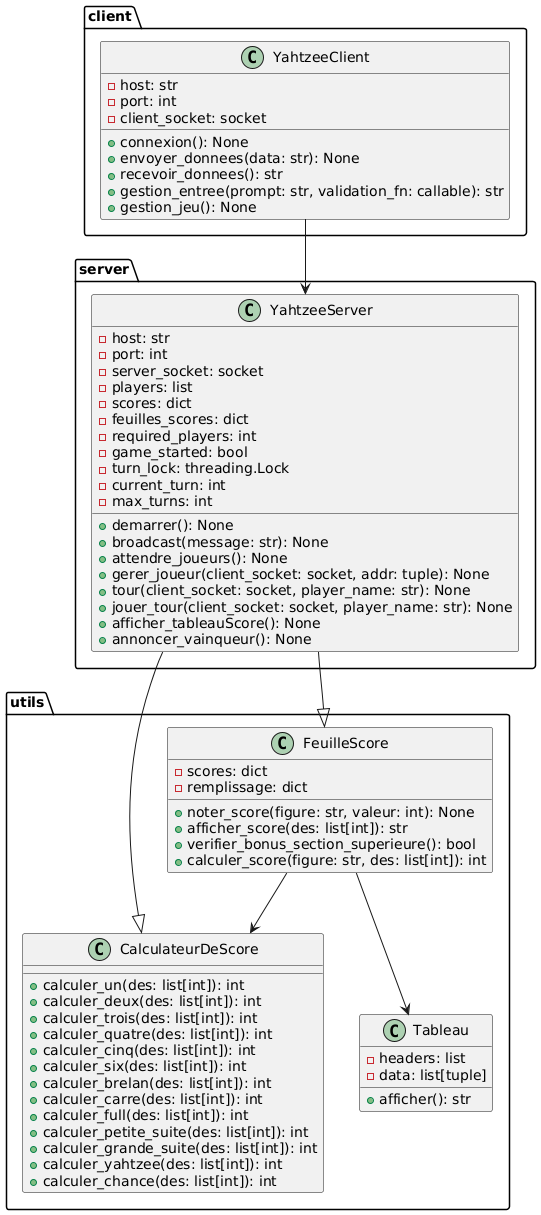

The diagram above was rendered by PlantUML. Its source (embedded in the PNG):
@startuml
package client {
    class YahtzeeClient {
        - host: str
        - port: int
        - client_socket: socket
        + connexion(): None
        + envoyer_donnees(data: str): None
        + recevoir_donnees(): str
        + gestion_entree(prompt: str, validation_fn: callable): str
        + gestion_jeu(): None
    }
}

package server {
    class YahtzeeServer {
        - host: str
        - port: int
        - server_socket: socket
        - players: list
        - scores: dict
        - feuilles_scores: dict
        - required_players: int
        - game_started: bool
        - turn_lock: threading.Lock
        - current_turn: int
        - max_turns: int
        + demarrer(): None
        + broadcast(message: str): None
        + attendre_joueurs(): None
        + gerer_joueur(client_socket: socket, addr: tuple): None
        + tour(client_socket: socket, player_name: str): None
        + jouer_tour(client_socket: socket, player_name: str): None
        + afficher_tableauScore(): None
        + annoncer_vainqueur(): None
    }
}

package utils {
    class CalculateurDeScore {
        + calculer_un(des: list[int]): int
        + calculer_deux(des: list[int]): int
        + calculer_trois(des: list[int]): int
        + calculer_quatre(des: list[int]): int
        + calculer_cinq(des: list[int]): int
        + calculer_six(des: list[int]): int
        + calculer_brelan(des: list[int]): int
        + calculer_carre(des: list[int]): int
        + calculer_full(des: list[int]): int
        + calculer_petite_suite(des: list[int]): int
        + calculer_grande_suite(des: list[int]): int
        + calculer_yahtzee(des: list[int]): int
        + calculer_chance(des: list[int]): int
    }

    class FeuilleScore {
        - scores: dict
        - remplissage: dict
        + noter_score(figure: str, valeur: int): None
        + afficher_score(des: list[int]): str
        + verifier_bonus_section_superieure(): bool
        + calculer_score(figure: str, des: list[int]): int
    }

    class Tableau {
        - headers: list
        - data: list[tuple]
        + afficher(): str
    }
}

server.YahtzeeServer --|> utils.CalculateurDeScore
server.YahtzeeServer --|> utils.FeuilleScore
utils.FeuilleScore --> utils.CalculateurDeScore
utils.FeuilleScore --> utils.Tableau
client.YahtzeeClient --> server.YahtzeeServer
@enduml